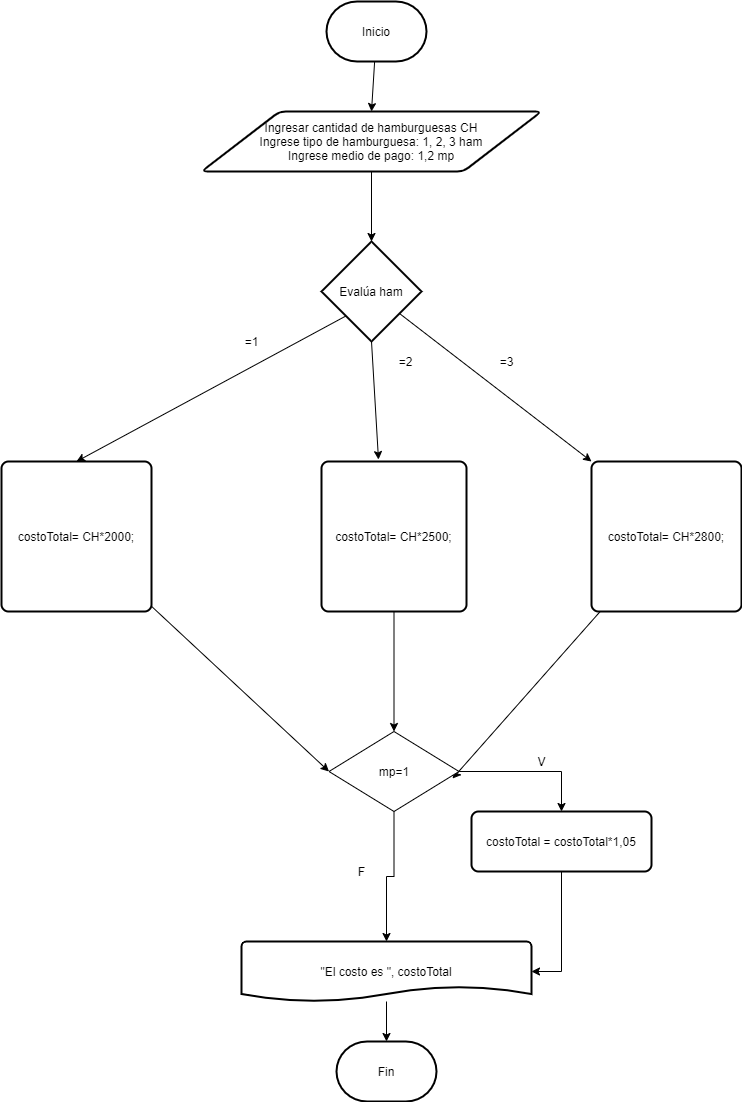

The diagram above was exported from draw.io. Its source (the exported page's mxGraphModel, read from the mxfile embedded in the PNG):
<mxGraphModel dx="852" dy="494" grid="1" gridSize="10" guides="1" tooltips="1" connect="1" arrows="1" fold="1" page="1" pageScale="1" pageWidth="827" pageHeight="1169" math="0" shadow="0">
  <root>
    <mxCell id="0" />
    <mxCell id="1" parent="0" />
    <mxCell id="pyv9TwSDu92t_yy5mPEs-1" style="edgeStyle=none;rounded=0;orthogonalLoop=1;jettySize=auto;html=1;entryX=0.5;entryY=0;entryDx=0;entryDy=0;" edge="1" parent="1" source="pyv9TwSDu92t_yy5mPEs-2" target="pyv9TwSDu92t_yy5mPEs-4">
      <mxGeometry relative="1" as="geometry" />
    </mxCell>
    <mxCell id="pyv9TwSDu92t_yy5mPEs-2" value="Inicio" style="strokeWidth=2;html=1;shape=mxgraph.flowchart.terminator;whiteSpace=wrap;" vertex="1" parent="1">
      <mxGeometry x="335" y="80" width="100" height="60" as="geometry" />
    </mxCell>
    <mxCell id="pyv9TwSDu92t_yy5mPEs-3" style="edgeStyle=none;rounded=0;orthogonalLoop=1;jettySize=auto;html=1;entryX=0.5;entryY=0;entryDx=0;entryDy=0;entryPerimeter=0;" edge="1" parent="1" source="pyv9TwSDu92t_yy5mPEs-4" target="pyv9TwSDu92t_yy5mPEs-19">
      <mxGeometry relative="1" as="geometry">
        <mxPoint x="380" y="310" as="targetPoint" />
      </mxGeometry>
    </mxCell>
    <mxCell id="pyv9TwSDu92t_yy5mPEs-4" value="Ingresar cantidad de hamburguesas CH&lt;br&gt;Ingrese tipo de hamburguesa: 1, 2, 3 ham&lt;br&gt;Ingrese medio de pago: 1,2 mp" style="shape=parallelogram;html=1;strokeWidth=2;perimeter=parallelogramPerimeter;whiteSpace=wrap;rounded=1;arcSize=12;size=0.23;" vertex="1" parent="1">
      <mxGeometry x="210" y="190" width="340" height="60" as="geometry" />
    </mxCell>
    <mxCell id="pyv9TwSDu92t_yy5mPEs-5" style="edgeStyle=none;rounded=0;orthogonalLoop=1;jettySize=auto;html=1;entryX=0;entryY=0.5;entryDx=0;entryDy=0;" edge="1" parent="1" source="pyv9TwSDu92t_yy5mPEs-6" target="pyv9TwSDu92t_yy5mPEs-44">
      <mxGeometry relative="1" as="geometry">
        <mxPoint x="80" y="800" as="targetPoint" />
      </mxGeometry>
    </mxCell>
    <mxCell id="pyv9TwSDu92t_yy5mPEs-6" value="costoTotal= CH*2000;" style="rounded=1;whiteSpace=wrap;html=1;absoluteArcSize=1;arcSize=14;strokeWidth=2;" vertex="1" parent="1">
      <mxGeometry x="10" y="540" width="150" height="150" as="geometry" />
    </mxCell>
    <mxCell id="pyv9TwSDu92t_yy5mPEs-7" style="edgeStyle=none;rounded=0;orthogonalLoop=1;jettySize=auto;html=1;entryX=0.5;entryY=0;entryDx=0;entryDy=0;" edge="1" parent="1" source="pyv9TwSDu92t_yy5mPEs-8" target="pyv9TwSDu92t_yy5mPEs-44">
      <mxGeometry relative="1" as="geometry">
        <mxPoint x="400" y="800" as="targetPoint" />
      </mxGeometry>
    </mxCell>
    <mxCell id="pyv9TwSDu92t_yy5mPEs-8" value="costoTotal= CH*2500;" style="rounded=1;whiteSpace=wrap;html=1;absoluteArcSize=1;arcSize=14;strokeWidth=2;" vertex="1" parent="1">
      <mxGeometry x="330" y="540" width="145" height="150" as="geometry" />
    </mxCell>
    <mxCell id="pyv9TwSDu92t_yy5mPEs-9" style="edgeStyle=none;rounded=0;orthogonalLoop=1;jettySize=auto;html=1;entryX=0.95;entryY=0.588;entryDx=0;entryDy=0;entryPerimeter=0;" edge="1" parent="1" source="pyv9TwSDu92t_yy5mPEs-10" target="pyv9TwSDu92t_yy5mPEs-44">
      <mxGeometry relative="1" as="geometry">
        <mxPoint x="680" y="800" as="targetPoint" />
      </mxGeometry>
    </mxCell>
    <mxCell id="pyv9TwSDu92t_yy5mPEs-10" value="costoTotal= CH*2800;" style="rounded=1;whiteSpace=wrap;html=1;absoluteArcSize=1;arcSize=14;strokeWidth=2;" vertex="1" parent="1">
      <mxGeometry x="600" y="540" width="150" height="150" as="geometry" />
    </mxCell>
    <mxCell id="pyv9TwSDu92t_yy5mPEs-11" style="edgeStyle=none;rounded=0;orthogonalLoop=1;jettySize=auto;html=1;exitX=0.29;exitY=0.72;exitDx=0;exitDy=0;exitPerimeter=0;entryX=0.5;entryY=0;entryDx=0;entryDy=0;" edge="1" parent="1" source="pyv9TwSDu92t_yy5mPEs-19" target="pyv9TwSDu92t_yy5mPEs-6">
      <mxGeometry relative="1" as="geometry">
        <mxPoint x="130" y="510" as="sourcePoint" />
        <mxPoint x="72.03999999999996" y="410" as="targetPoint" />
      </mxGeometry>
    </mxCell>
    <mxCell id="pyv9TwSDu92t_yy5mPEs-12" style="edgeStyle=none;rounded=0;orthogonalLoop=1;jettySize=auto;html=1;exitX=0.5;exitY=1;exitDx=0;exitDy=0;exitPerimeter=0;entryX=0.393;entryY=-0.013;entryDx=0;entryDy=0;entryPerimeter=0;" edge="1" parent="1" source="pyv9TwSDu92t_yy5mPEs-19" target="pyv9TwSDu92t_yy5mPEs-8">
      <mxGeometry relative="1" as="geometry">
        <mxPoint x="200" y="520" as="sourcePoint" />
        <mxPoint x="380" y="460" as="targetPoint" />
      </mxGeometry>
    </mxCell>
    <mxCell id="pyv9TwSDu92t_yy5mPEs-13" style="edgeStyle=none;rounded=0;orthogonalLoop=1;jettySize=auto;html=1;entryX=0.5;entryY=0;entryDx=0;entryDy=0;entryPerimeter=0;" edge="1" parent="1" source="pyv9TwSDu92t_yy5mPEs-14" target="pyv9TwSDu92t_yy5mPEs-15">
      <mxGeometry relative="1" as="geometry" />
    </mxCell>
    <mxCell id="pyv9TwSDu92t_yy5mPEs-14" value="&quot;El costo es &quot;, costoTotal" style="strokeWidth=2;html=1;shape=mxgraph.flowchart.document2;whiteSpace=wrap;size=0.25;" vertex="1" parent="1">
      <mxGeometry x="250" y="1020" width="290" height="60" as="geometry" />
    </mxCell>
    <mxCell id="pyv9TwSDu92t_yy5mPEs-15" value="Fin" style="strokeWidth=2;html=1;shape=mxgraph.flowchart.terminator;whiteSpace=wrap;" vertex="1" parent="1">
      <mxGeometry x="345" y="1120" width="100" height="60" as="geometry" />
    </mxCell>
    <mxCell id="pyv9TwSDu92t_yy5mPEs-18" value="=2" style="text;html=1;align=center;verticalAlign=middle;resizable=0;points=[];autosize=1;strokeColor=none;" vertex="1" parent="1">
      <mxGeometry x="399" y="430" width="30" height="20" as="geometry" />
    </mxCell>
    <mxCell id="pyv9TwSDu92t_yy5mPEs-19" value="&lt;span&gt;Evalúa ham&lt;/span&gt;" style="strokeWidth=2;html=1;shape=mxgraph.flowchart.decision;whiteSpace=wrap;" vertex="1" parent="1">
      <mxGeometry x="330" y="320" width="100" height="100" as="geometry" />
    </mxCell>
    <mxCell id="pyv9TwSDu92t_yy5mPEs-20" value="=1" style="text;html=1;align=center;verticalAlign=middle;resizable=0;points=[];autosize=1;strokeColor=none;" vertex="1" parent="1">
      <mxGeometry x="245" y="410" width="30" height="20" as="geometry" />
    </mxCell>
    <mxCell id="pyv9TwSDu92t_yy5mPEs-21" style="edgeStyle=none;rounded=0;orthogonalLoop=1;jettySize=auto;html=1;exitX=0.78;exitY=0.72;exitDx=0;exitDy=0;exitPerimeter=0;entryX=0;entryY=0;entryDx=0;entryDy=0;" edge="1" parent="1" source="pyv9TwSDu92t_yy5mPEs-19" target="pyv9TwSDu92t_yy5mPEs-10">
      <mxGeometry relative="1" as="geometry">
        <mxPoint x="575" y="515" as="sourcePoint" />
        <mxPoint x="745" y="420" as="targetPoint" />
      </mxGeometry>
    </mxCell>
    <mxCell id="pyv9TwSDu92t_yy5mPEs-22" value="=3" style="text;html=1;align=center;verticalAlign=middle;resizable=0;points=[];autosize=1;strokeColor=none;" vertex="1" parent="1">
      <mxGeometry x="500" y="430" width="30" height="20" as="geometry" />
    </mxCell>
    <mxCell id="pyv9TwSDu92t_yy5mPEs-46" style="edgeStyle=orthogonalEdgeStyle;rounded=0;orthogonalLoop=1;jettySize=auto;html=1;entryX=0.5;entryY=0;entryDx=0;entryDy=0;" edge="1" parent="1" source="pyv9TwSDu92t_yy5mPEs-44" target="pyv9TwSDu92t_yy5mPEs-45">
      <mxGeometry relative="1" as="geometry" />
    </mxCell>
    <mxCell id="pyv9TwSDu92t_yy5mPEs-48" style="edgeStyle=orthogonalEdgeStyle;rounded=0;orthogonalLoop=1;jettySize=auto;html=1;entryX=0.5;entryY=0;entryDx=0;entryDy=0;entryPerimeter=0;" edge="1" parent="1" source="pyv9TwSDu92t_yy5mPEs-44" target="pyv9TwSDu92t_yy5mPEs-14">
      <mxGeometry relative="1" as="geometry" />
    </mxCell>
    <mxCell id="pyv9TwSDu92t_yy5mPEs-44" value="mp=1" style="rhombus;whiteSpace=wrap;html=1;" vertex="1" parent="1">
      <mxGeometry x="337.5" y="810" width="130" height="80" as="geometry" />
    </mxCell>
    <mxCell id="pyv9TwSDu92t_yy5mPEs-50" style="edgeStyle=orthogonalEdgeStyle;rounded=0;orthogonalLoop=1;jettySize=auto;html=1;entryX=1;entryY=0.5;entryDx=0;entryDy=0;entryPerimeter=0;" edge="1" parent="1" source="pyv9TwSDu92t_yy5mPEs-45" target="pyv9TwSDu92t_yy5mPEs-14">
      <mxGeometry relative="1" as="geometry" />
    </mxCell>
    <mxCell id="pyv9TwSDu92t_yy5mPEs-45" value="costoTotal = costoTotal*1,05" style="rounded=1;whiteSpace=wrap;html=1;absoluteArcSize=1;arcSize=14;strokeWidth=2;" vertex="1" parent="1">
      <mxGeometry x="480" y="890" width="180" height="60" as="geometry" />
    </mxCell>
    <mxCell id="pyv9TwSDu92t_yy5mPEs-47" value="V" style="text;html=1;align=center;verticalAlign=middle;resizable=0;points=[];autosize=1;" vertex="1" parent="1">
      <mxGeometry x="540" y="830" width="20" height="20" as="geometry" />
    </mxCell>
    <mxCell id="pyv9TwSDu92t_yy5mPEs-49" value="F" style="text;html=1;align=center;verticalAlign=middle;resizable=0;points=[];autosize=1;" vertex="1" parent="1">
      <mxGeometry x="360" y="940" width="20" height="20" as="geometry" />
    </mxCell>
  </root>
</mxGraphModel>